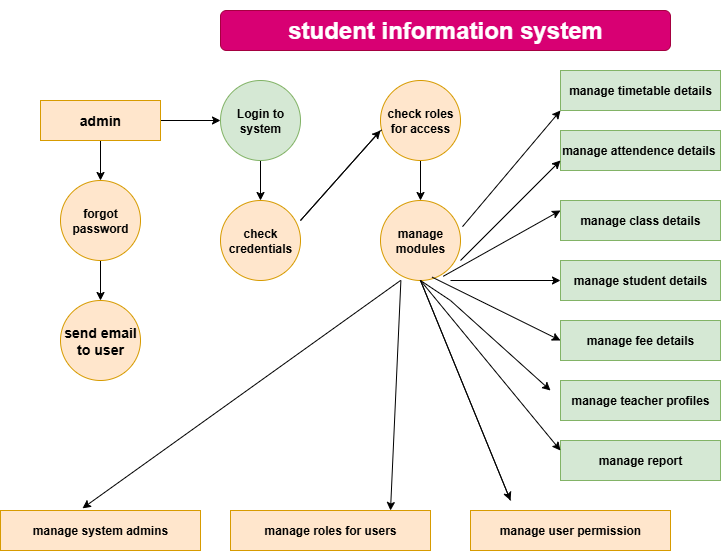

The diagram above was exported from draw.io. Its source (the exported page's mxGraphModel, read from the mxfile embedded in the PNG):
<mxGraphModel dx="1042" dy="562" grid="1" gridSize="10" guides="1" tooltips="1" connect="1" arrows="1" fold="1" page="1" pageScale="1" pageWidth="850" pageHeight="1100" math="0" shadow="0">
  <root>
    <mxCell id="0" />
    <mxCell id="1" parent="0" />
    <mxCell id="nj0Bp_ft7zGp4Suk4qyJ-3" value="&lt;h1&gt;student information system&lt;/h1&gt;" style="rounded=1;whiteSpace=wrap;html=1;align=center;fillColor=#d80073;fontColor=#ffffff;strokeColor=#A50040;" vertex="1" parent="1">
      <mxGeometry x="220" y="20" width="450" height="40" as="geometry" />
    </mxCell>
    <mxCell id="nj0Bp_ft7zGp4Suk4qyJ-30" value="" style="edgeStyle=orthogonalEdgeStyle;rounded=0;orthogonalLoop=1;jettySize=auto;html=1;" edge="1" parent="1" source="nj0Bp_ft7zGp4Suk4qyJ-4" target="nj0Bp_ft7zGp4Suk4qyJ-28">
      <mxGeometry relative="1" as="geometry" />
    </mxCell>
    <mxCell id="nj0Bp_ft7zGp4Suk4qyJ-32" value="" style="edgeStyle=orthogonalEdgeStyle;rounded=0;orthogonalLoop=1;jettySize=auto;html=1;" edge="1" parent="1" source="nj0Bp_ft7zGp4Suk4qyJ-4" target="nj0Bp_ft7zGp4Suk4qyJ-8">
      <mxGeometry relative="1" as="geometry" />
    </mxCell>
    <mxCell id="nj0Bp_ft7zGp4Suk4qyJ-4" value="&lt;h3&gt;admin&lt;/h3&gt;" style="rounded=0;whiteSpace=wrap;html=1;fillColor=#ffe6cc;strokeColor=#d79b00;" vertex="1" parent="1">
      <mxGeometry x="40" y="110" width="120" height="40" as="geometry" />
    </mxCell>
    <mxCell id="nj0Bp_ft7zGp4Suk4qyJ-7" value="&lt;h3&gt;send email to user&lt;/h3&gt;" style="ellipse;whiteSpace=wrap;html=1;aspect=fixed;fillColor=#ffe6cc;strokeColor=#d79b00;" vertex="1" parent="1">
      <mxGeometry x="60" y="310" width="80" height="80" as="geometry" />
    </mxCell>
    <mxCell id="nj0Bp_ft7zGp4Suk4qyJ-33" value="" style="edgeStyle=orthogonalEdgeStyle;rounded=0;orthogonalLoop=1;jettySize=auto;html=1;" edge="1" parent="1" source="nj0Bp_ft7zGp4Suk4qyJ-8" target="nj0Bp_ft7zGp4Suk4qyJ-9">
      <mxGeometry relative="1" as="geometry" />
    </mxCell>
    <mxCell id="nj0Bp_ft7zGp4Suk4qyJ-8" value="&lt;h4&gt;Login to system&lt;/h4&gt;" style="ellipse;whiteSpace=wrap;html=1;aspect=fixed;fillColor=#d5e8d4;strokeColor=#82b366;" vertex="1" parent="1">
      <mxGeometry x="220" y="90" width="80" height="80" as="geometry" />
    </mxCell>
    <mxCell id="nj0Bp_ft7zGp4Suk4qyJ-9" value="&lt;h4&gt;check credentials&lt;/h4&gt;" style="ellipse;whiteSpace=wrap;html=1;aspect=fixed;fillColor=#ffe6cc;strokeColor=#d79b00;" vertex="1" parent="1">
      <mxGeometry x="220" y="210" width="80" height="80" as="geometry" />
    </mxCell>
    <mxCell id="nj0Bp_ft7zGp4Suk4qyJ-35" value="" style="edgeStyle=orthogonalEdgeStyle;rounded=0;orthogonalLoop=1;jettySize=auto;html=1;" edge="1" parent="1" source="nj0Bp_ft7zGp4Suk4qyJ-10" target="nj0Bp_ft7zGp4Suk4qyJ-11">
      <mxGeometry relative="1" as="geometry" />
    </mxCell>
    <mxCell id="nj0Bp_ft7zGp4Suk4qyJ-10" value="&lt;h4&gt;check roles for access&lt;/h4&gt;" style="ellipse;whiteSpace=wrap;html=1;aspect=fixed;fillColor=#ffe6cc;strokeColor=#d79b00;" vertex="1" parent="1">
      <mxGeometry x="380" y="90" width="80" height="80" as="geometry" />
    </mxCell>
    <mxCell id="nj0Bp_ft7zGp4Suk4qyJ-11" value="&lt;h4&gt;manage modules&lt;/h4&gt;" style="ellipse;whiteSpace=wrap;html=1;aspect=fixed;fillColor=#ffe6cc;strokeColor=#d79b00;" vertex="1" parent="1">
      <mxGeometry x="380" y="210" width="80" height="80" as="geometry" />
    </mxCell>
    <mxCell id="nj0Bp_ft7zGp4Suk4qyJ-16" value="&lt;h4&gt;manage attendence details&amp;nbsp;&lt;/h4&gt;" style="rounded=0;whiteSpace=wrap;html=1;fillColor=#d5e8d4;strokeColor=#82b366;" vertex="1" parent="1">
      <mxGeometry x="560" y="140" width="160" height="40" as="geometry" />
    </mxCell>
    <mxCell id="nj0Bp_ft7zGp4Suk4qyJ-19" value="&lt;h4&gt;manage class details&lt;/h4&gt;" style="rounded=0;whiteSpace=wrap;html=1;fillColor=#d5e8d4;strokeColor=#82b366;" vertex="1" parent="1">
      <mxGeometry x="560" y="210" width="160" height="40" as="geometry" />
    </mxCell>
    <mxCell id="nj0Bp_ft7zGp4Suk4qyJ-20" value="&lt;h4&gt;manage student details&lt;/h4&gt;" style="rounded=0;whiteSpace=wrap;html=1;fillColor=#d5e8d4;strokeColor=#82b366;" vertex="1" parent="1">
      <mxGeometry x="560" y="270" width="160" height="40" as="geometry" />
    </mxCell>
    <mxCell id="nj0Bp_ft7zGp4Suk4qyJ-21" value="&lt;h4&gt;manage fee details&lt;/h4&gt;" style="rounded=0;whiteSpace=wrap;html=1;fillColor=#d5e8d4;strokeColor=#82b366;" vertex="1" parent="1">
      <mxGeometry x="560" y="330" width="160" height="40" as="geometry" />
    </mxCell>
    <mxCell id="nj0Bp_ft7zGp4Suk4qyJ-22" value="&lt;h4&gt;manage teacher profiles&lt;/h4&gt;" style="rounded=0;whiteSpace=wrap;html=1;fillColor=#d5e8d4;strokeColor=#82b366;" vertex="1" parent="1">
      <mxGeometry x="560" y="390" width="160" height="40" as="geometry" />
    </mxCell>
    <mxCell id="nj0Bp_ft7zGp4Suk4qyJ-23" value="&lt;h4&gt;manage report&lt;/h4&gt;" style="rounded=0;whiteSpace=wrap;html=1;fillColor=#d5e8d4;strokeColor=#82b366;" vertex="1" parent="1">
      <mxGeometry x="560" y="450" width="160" height="40" as="geometry" />
    </mxCell>
    <mxCell id="nj0Bp_ft7zGp4Suk4qyJ-25" value="&lt;h4&gt;manage system admins&lt;/h4&gt;" style="rounded=0;whiteSpace=wrap;html=1;direction=west;fillColor=#ffe6cc;strokeColor=#d79b00;" vertex="1" parent="1">
      <mxGeometry y="520" width="200" height="40" as="geometry" />
    </mxCell>
    <mxCell id="nj0Bp_ft7zGp4Suk4qyJ-26" value="&lt;h4&gt;manage roles for users&lt;/h4&gt;" style="rounded=0;whiteSpace=wrap;html=1;fillColor=#ffe6cc;strokeColor=#d79b00;" vertex="1" parent="1">
      <mxGeometry x="230" y="520" width="200" height="40" as="geometry" />
    </mxCell>
    <mxCell id="nj0Bp_ft7zGp4Suk4qyJ-27" value="&lt;h4&gt;manage user permission&lt;/h4&gt;" style="rounded=0;whiteSpace=wrap;html=1;fillColor=#ffe6cc;strokeColor=#d79b00;" vertex="1" parent="1">
      <mxGeometry x="470" y="520" width="200" height="40" as="geometry" />
    </mxCell>
    <mxCell id="nj0Bp_ft7zGp4Suk4qyJ-31" value="" style="edgeStyle=orthogonalEdgeStyle;rounded=0;orthogonalLoop=1;jettySize=auto;html=1;" edge="1" parent="1" source="nj0Bp_ft7zGp4Suk4qyJ-28" target="nj0Bp_ft7zGp4Suk4qyJ-7">
      <mxGeometry relative="1" as="geometry" />
    </mxCell>
    <mxCell id="nj0Bp_ft7zGp4Suk4qyJ-28" value="&lt;h4&gt;forgot password&lt;/h4&gt;" style="ellipse;whiteSpace=wrap;html=1;aspect=fixed;fillColor=#ffe6cc;strokeColor=#d79b00;" vertex="1" parent="1">
      <mxGeometry x="60" y="190" width="80" height="80" as="geometry" />
    </mxCell>
    <mxCell id="nj0Bp_ft7zGp4Suk4qyJ-29" value="&lt;h4&gt;manage timetable details&lt;/h4&gt;" style="rounded=0;whiteSpace=wrap;html=1;fillColor=#d5e8d4;strokeColor=#82b366;" vertex="1" parent="1">
      <mxGeometry x="560" y="80" width="160" height="40" as="geometry" />
    </mxCell>
    <mxCell id="nj0Bp_ft7zGp4Suk4qyJ-37" value="" style="endArrow=classic;html=1;rounded=0;entryX=0;entryY=1;entryDx=0;entryDy=0;exitX=1.025;exitY=0.327;exitDx=0;exitDy=0;exitPerimeter=0;" edge="1" parent="1" source="nj0Bp_ft7zGp4Suk4qyJ-11" target="nj0Bp_ft7zGp4Suk4qyJ-29">
      <mxGeometry width="50" height="50" relative="1" as="geometry">
        <mxPoint x="450" y="310" as="sourcePoint" />
        <mxPoint x="500" y="260" as="targetPoint" />
      </mxGeometry>
    </mxCell>
    <mxCell id="nj0Bp_ft7zGp4Suk4qyJ-38" value="" style="endArrow=classic;html=1;rounded=0;" edge="1" parent="1" source="nj0Bp_ft7zGp4Suk4qyJ-10">
      <mxGeometry width="50" height="50" relative="1" as="geometry">
        <mxPoint x="450" y="310" as="sourcePoint" />
        <mxPoint x="380" y="140" as="targetPoint" />
        <Array as="points">
          <mxPoint x="380" y="140" />
          <mxPoint x="300" y="230" />
        </Array>
      </mxGeometry>
    </mxCell>
    <mxCell id="nj0Bp_ft7zGp4Suk4qyJ-41" value="" style="endArrow=classic;html=1;rounded=0;exitX=1;exitY=0.75;exitDx=0;exitDy=0;exitPerimeter=0;entryX=0;entryY=0.75;entryDx=0;entryDy=0;" edge="1" parent="1" source="nj0Bp_ft7zGp4Suk4qyJ-11" target="nj0Bp_ft7zGp4Suk4qyJ-16">
      <mxGeometry width="50" height="50" relative="1" as="geometry">
        <mxPoint x="450" y="310" as="sourcePoint" />
        <mxPoint x="500" y="260" as="targetPoint" />
        <Array as="points">
          <mxPoint x="560" y="170" />
        </Array>
      </mxGeometry>
    </mxCell>
    <mxCell id="nj0Bp_ft7zGp4Suk4qyJ-43" value="" style="endArrow=classic;html=1;rounded=0;entryX=0;entryY=0.25;entryDx=0;entryDy=0;exitX=0.785;exitY=0.947;exitDx=0;exitDy=0;exitPerimeter=0;" edge="1" parent="1" source="nj0Bp_ft7zGp4Suk4qyJ-11" target="nj0Bp_ft7zGp4Suk4qyJ-19">
      <mxGeometry width="50" height="50" relative="1" as="geometry">
        <mxPoint x="450" y="310" as="sourcePoint" />
        <mxPoint x="500" y="260" as="targetPoint" />
      </mxGeometry>
    </mxCell>
    <mxCell id="nj0Bp_ft7zGp4Suk4qyJ-44" value="" style="endArrow=classic;html=1;rounded=0;" edge="1" parent="1" target="nj0Bp_ft7zGp4Suk4qyJ-20">
      <mxGeometry width="50" height="50" relative="1" as="geometry">
        <mxPoint x="450" y="290" as="sourcePoint" />
        <mxPoint x="500" y="260" as="targetPoint" />
      </mxGeometry>
    </mxCell>
    <mxCell id="nj0Bp_ft7zGp4Suk4qyJ-46" value="" style="endArrow=classic;html=1;rounded=0;entryX=0;entryY=0.5;entryDx=0;entryDy=0;exitX=0.645;exitY=0.958;exitDx=0;exitDy=0;exitPerimeter=0;" edge="1" parent="1" source="nj0Bp_ft7zGp4Suk4qyJ-11" target="nj0Bp_ft7zGp4Suk4qyJ-21">
      <mxGeometry width="50" height="50" relative="1" as="geometry">
        <mxPoint x="450" y="310" as="sourcePoint" />
        <mxPoint x="500" y="260" as="targetPoint" />
        <Array as="points" />
      </mxGeometry>
    </mxCell>
    <mxCell id="nj0Bp_ft7zGp4Suk4qyJ-47" value="" style="endArrow=classic;html=1;rounded=0;exitX=0.5;exitY=1;exitDx=0;exitDy=0;" edge="1" parent="1" source="nj0Bp_ft7zGp4Suk4qyJ-11">
      <mxGeometry width="50" height="50" relative="1" as="geometry">
        <mxPoint x="450" y="310" as="sourcePoint" />
        <mxPoint x="550" y="400" as="targetPoint" />
        <Array as="points">
          <mxPoint x="450" y="310" />
        </Array>
      </mxGeometry>
    </mxCell>
    <mxCell id="nj0Bp_ft7zGp4Suk4qyJ-48" value="" style="endArrow=classic;html=1;rounded=0;entryX=0;entryY=0.25;entryDx=0;entryDy=0;" edge="1" parent="1" target="nj0Bp_ft7zGp4Suk4qyJ-23">
      <mxGeometry width="50" height="50" relative="1" as="geometry">
        <mxPoint x="420" y="290" as="sourcePoint" />
        <mxPoint x="500" y="260" as="targetPoint" />
      </mxGeometry>
    </mxCell>
    <mxCell id="nj0Bp_ft7zGp4Suk4qyJ-50" value="" style="endArrow=classic;html=1;rounded=0;exitX=0.255;exitY=0.998;exitDx=0;exitDy=0;exitPerimeter=0;entryX=0.8;entryY=0;entryDx=0;entryDy=0;entryPerimeter=0;" edge="1" parent="1" source="nj0Bp_ft7zGp4Suk4qyJ-11" target="nj0Bp_ft7zGp4Suk4qyJ-26">
      <mxGeometry width="50" height="50" relative="1" as="geometry">
        <mxPoint x="352.4000000000001" y="487.79999999999995" as="sourcePoint" />
        <mxPoint x="400" y="300" as="targetPoint" />
      </mxGeometry>
    </mxCell>
    <mxCell id="nj0Bp_ft7zGp4Suk4qyJ-52" value="" style="endArrow=classic;html=1;rounded=0;" edge="1" parent="1">
      <mxGeometry width="50" height="50" relative="1" as="geometry">
        <mxPoint x="510" y="510" as="sourcePoint" />
        <mxPoint x="510" y="510" as="targetPoint" />
        <Array as="points">
          <mxPoint x="420" y="290" />
        </Array>
      </mxGeometry>
    </mxCell>
    <mxCell id="nj0Bp_ft7zGp4Suk4qyJ-55" value="" style="endArrow=classic;html=1;rounded=0;entryX=0.59;entryY=1.055;entryDx=0;entryDy=0;entryPerimeter=0;" edge="1" parent="1" target="nj0Bp_ft7zGp4Suk4qyJ-25">
      <mxGeometry width="50" height="50" relative="1" as="geometry">
        <mxPoint x="400" y="290" as="sourcePoint" />
        <mxPoint x="500" y="340" as="targetPoint" />
      </mxGeometry>
    </mxCell>
  </root>
</mxGraphModel>